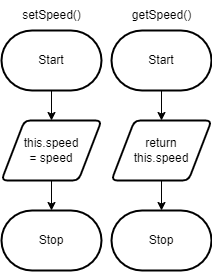

The diagram above was exported from draw.io. Its source (the exported page's mxGraphModel, read from the mxfile embedded in the PNG):
<mxGraphModel dx="303" dy="419" grid="1" gridSize="10" guides="1" tooltips="1" connect="1" arrows="1" fold="1" page="1" pageScale="1" pageWidth="850" pageHeight="1100" math="0" shadow="0">
  <root>
    <mxCell id="0" />
    <mxCell id="1" parent="0" />
    <mxCell id="5" style="edgeStyle=none;html=1;exitX=0.5;exitY=1;exitDx=0;exitDy=0;exitPerimeter=0;" edge="1" parent="1" source="2" target="3">
      <mxGeometry relative="1" as="geometry" />
    </mxCell>
    <mxCell id="2" value="Start" style="strokeWidth=2;html=1;shape=mxgraph.flowchart.terminator;whiteSpace=wrap;" vertex="1" parent="1">
      <mxGeometry x="40" y="40" width="100" height="60" as="geometry" />
    </mxCell>
    <mxCell id="6" style="edgeStyle=none;html=1;exitX=0.5;exitY=1;exitDx=0;exitDy=0;entryX=0.5;entryY=0;entryDx=0;entryDy=0;entryPerimeter=0;" edge="1" parent="1" source="3" target="4">
      <mxGeometry relative="1" as="geometry" />
    </mxCell>
    <mxCell id="3" value="this.speed&lt;br&gt;= speed" style="shape=parallelogram;html=1;strokeWidth=2;perimeter=parallelogramPerimeter;whiteSpace=wrap;rounded=1;arcSize=12;size=0.23;" vertex="1" parent="1">
      <mxGeometry x="40" y="130" width="100" height="60" as="geometry" />
    </mxCell>
    <mxCell id="4" value="Stop" style="strokeWidth=2;html=1;shape=mxgraph.flowchart.terminator;whiteSpace=wrap;" vertex="1" parent="1">
      <mxGeometry x="40" y="220" width="100" height="60" as="geometry" />
    </mxCell>
    <mxCell id="7" value="setSpeed()" style="text;html=1;align=center;verticalAlign=middle;resizable=0;points=[];autosize=1;strokeColor=none;fillColor=none;" vertex="1" parent="1">
      <mxGeometry x="50" y="10" width="80" height="30" as="geometry" />
    </mxCell>
    <mxCell id="8" style="edgeStyle=none;html=1;exitX=0.5;exitY=1;exitDx=0;exitDy=0;exitPerimeter=0;" edge="1" source="9" target="11" parent="1">
      <mxGeometry relative="1" as="geometry" />
    </mxCell>
    <mxCell id="9" value="Start" style="strokeWidth=2;html=1;shape=mxgraph.flowchart.terminator;whiteSpace=wrap;" vertex="1" parent="1">
      <mxGeometry x="150" y="40" width="100" height="60" as="geometry" />
    </mxCell>
    <mxCell id="10" style="edgeStyle=none;html=1;exitX=0.5;exitY=1;exitDx=0;exitDy=0;entryX=0.5;entryY=0;entryDx=0;entryDy=0;entryPerimeter=0;" edge="1" source="11" target="12" parent="1">
      <mxGeometry relative="1" as="geometry" />
    </mxCell>
    <mxCell id="11" value="return &lt;br&gt;this.speed" style="shape=parallelogram;html=1;strokeWidth=2;perimeter=parallelogramPerimeter;whiteSpace=wrap;rounded=1;arcSize=12;size=0.23;" vertex="1" parent="1">
      <mxGeometry x="150" y="130" width="100" height="60" as="geometry" />
    </mxCell>
    <mxCell id="12" value="Stop" style="strokeWidth=2;html=1;shape=mxgraph.flowchart.terminator;whiteSpace=wrap;" vertex="1" parent="1">
      <mxGeometry x="150" y="220" width="100" height="60" as="geometry" />
    </mxCell>
    <mxCell id="13" value="getSpeed()" style="text;html=1;align=center;verticalAlign=middle;resizable=0;points=[];autosize=1;strokeColor=none;fillColor=none;" vertex="1" parent="1">
      <mxGeometry x="160" y="10" width="80" height="30" as="geometry" />
    </mxCell>
  </root>
</mxGraphModel>